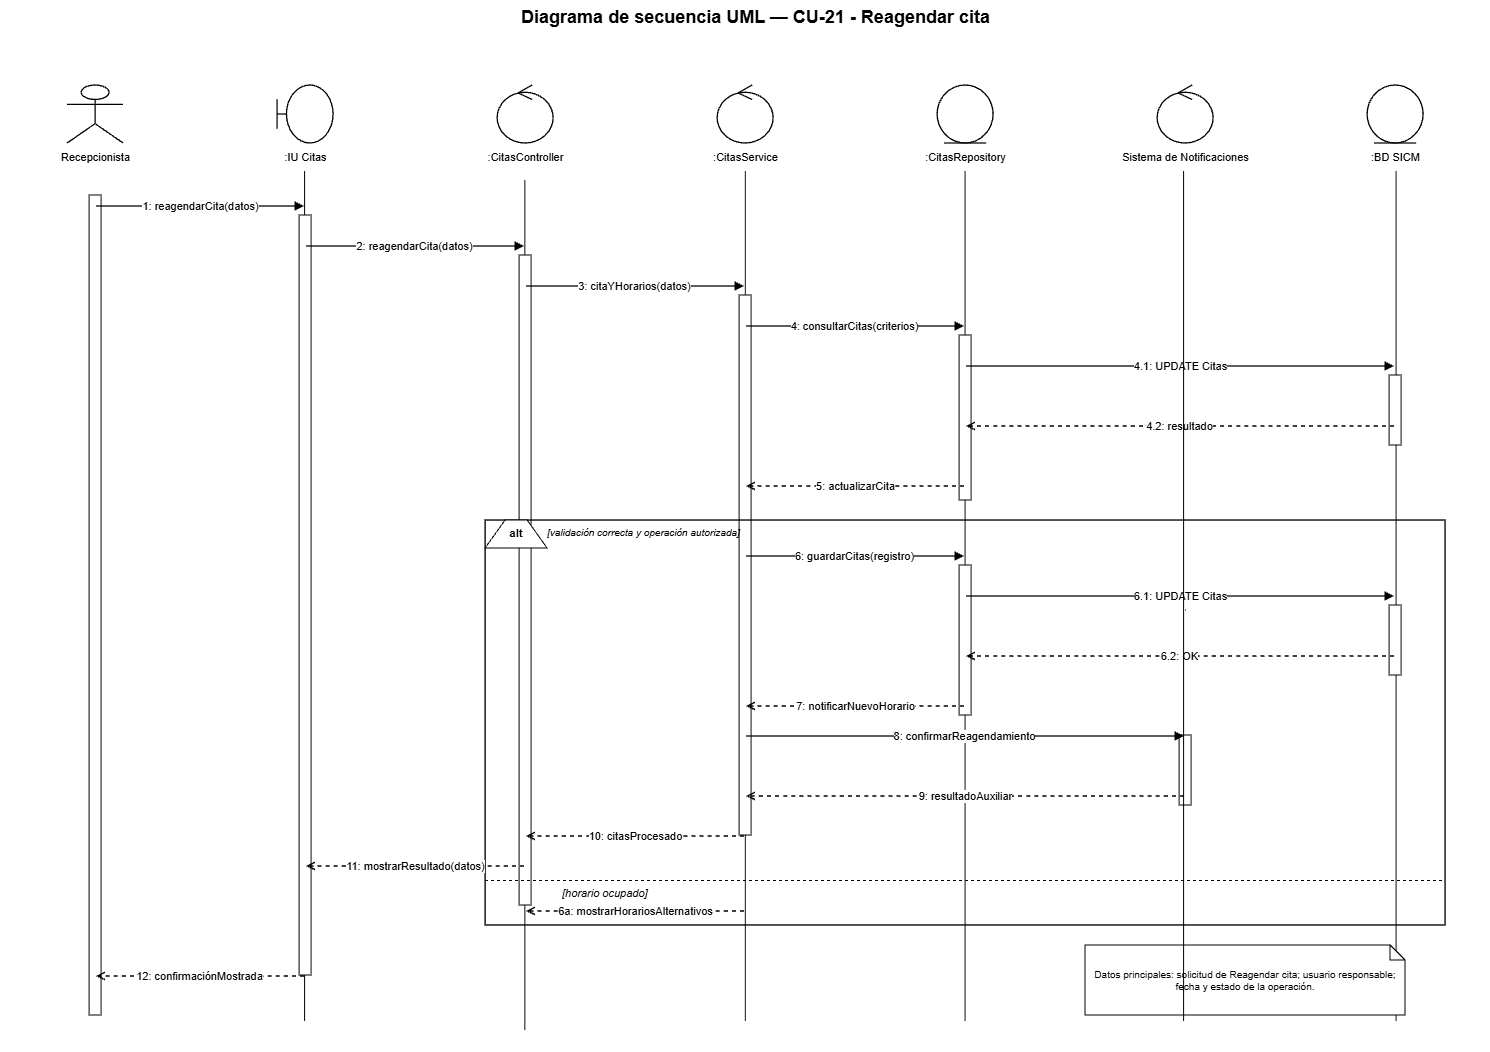

The diagram above was exported from draw.io. Its source (the exported page's mxGraphModel, read from the mxfile embedded in the PNG):
<mxGraphModel dx="3520" dy="1061" grid="1" gridSize="10" guides="1" tooltips="1" connect="1" arrows="1" fold="1" page="1" pageScale="1" pageWidth="1500" pageHeight="1180" math="0" shadow="0">
  <root>
    <mxCell id="0" />
    <mxCell id="1" parent="0" />
    <mxCell id="brTgq3pOJsWgvKmYTTmN-6" edge="1" parent="1" style="endArrow=none;html=1;rounded=0;edgeStyle=orthogonalEdgeStyle;entryX=0.5;entryY=1;entryDx=0;entryDy=0;" value="">
      <mxGeometry height="50" relative="1" width="50" as="geometry">
        <mxPoint x="1391" y="1041" as="sourcePoint" />
        <mxPoint x="1391" y="191" as="targetPoint" />
      </mxGeometry>
    </mxCell>
    <mxCell id="brTgq3pOJsWgvKmYTTmN-4" edge="1" parent="1" style="endArrow=none;html=1;rounded=0;edgeStyle=orthogonalEdgeStyle;entryX=0.5;entryY=1;entryDx=0;entryDy=0;" value="">
      <mxGeometry height="50" relative="1" width="50" as="geometry">
        <mxPoint x="960" y="1041" as="sourcePoint" />
        <mxPoint x="960" y="191" as="targetPoint" />
      </mxGeometry>
    </mxCell>
    <mxCell id="brTgq3pOJsWgvKmYTTmN-3" edge="1" parent="1" style="endArrow=none;html=1;rounded=0;edgeStyle=orthogonalEdgeStyle;entryX=0.5;entryY=1;entryDx=0;entryDy=0;" value="">
      <mxGeometry height="50" relative="1" width="50" as="geometry">
        <mxPoint x="740.24" y="1041" as="sourcePoint" />
        <mxPoint x="740.24" y="191" as="targetPoint" />
      </mxGeometry>
    </mxCell>
    <mxCell id="brTgq3pOJsWgvKmYTTmN-2" edge="1" parent="1" style="endArrow=none;html=1;rounded=0;edgeStyle=orthogonalEdgeStyle;entryX=0.5;entryY=1;entryDx=0;entryDy=0;" value="">
      <mxGeometry height="50" relative="1" width="50" as="geometry">
        <mxPoint x="519.74" y="1050" as="sourcePoint" />
        <mxPoint x="519.74" y="200" as="targetPoint" />
      </mxGeometry>
    </mxCell>
    <mxCell id="brTgq3pOJsWgvKmYTTmN-1" edge="1" parent="1" style="endArrow=none;html=1;rounded=0;edgeStyle=orthogonalEdgeStyle;entryX=0.5;entryY=1;entryDx=0;entryDy=0;" value="">
      <mxGeometry height="50" relative="1" width="50" as="geometry">
        <mxPoint x="299.49" y="1041" as="sourcePoint" />
        <mxPoint x="299.49" y="191" as="targetPoint" />
      </mxGeometry>
    </mxCell>
    <mxCell id="title" parent="1" style="text;html=1;strokeColor=none;fillColor=none;align=center;fontStyle=1;fontSize=18;fontColor=#000000;" value="Diagrama de secuencia UML — CU-21 - Reagendar cita" vertex="1">
      <mxGeometry height="36" width="1260" x="120" y="20" as="geometry" />
    </mxCell>
    <mxCell id="p0" parent="1" style="shape=umlActor;html=1;fillColor=#ffffff;strokeColor=#000000;strokeWidth=1.3;fontColor=#000000;" value="" vertex="1">
      <mxGeometry height="58" width="56" x="62" y="105" as="geometry" />
    </mxCell>
    <mxCell id="n0" parent="1" style="text;html=1;strokeColor=none;fillColor=none;align=center;fontSize=11;fontColor=#000000;" value="Recepcionista" vertex="1">
      <mxGeometry height="26" width="190" x="-5" y="164" as="geometry" />
    </mxCell>
    <mxCell id="life0" parent="1" style="shape=line;html=1;strokeColor=#000000;strokeWidth=1;dashed=1;dashPattern=6 4;" value="" vertex="1">
      <mxGeometry height="880" width="1" x="90" y="190" as="geometry" />
    </mxCell>
    <mxCell id="p1" parent="1" style="shape=umlBoundary;html=1;fillColor=#ffffff;strokeColor=#000000;strokeWidth=1.3;fontColor=#000000;" value="" vertex="1">
      <mxGeometry height="58" width="56" x="272" y="105" as="geometry" />
    </mxCell>
    <mxCell id="n1" parent="1" style="text;html=1;strokeColor=none;fillColor=none;align=center;fontSize=11;fontColor=#000000;" value=":IU Citas" vertex="1">
      <mxGeometry height="26" width="190" x="205" y="164" as="geometry" />
    </mxCell>
    <mxCell id="life1" parent="1" style="shape=line;html=1;strokeColor=#000000;strokeWidth=1;dashed=1;dashPattern=6 4;" value="" vertex="1">
      <mxGeometry height="880" width="1" x="300" y="190" as="geometry" />
    </mxCell>
    <mxCell id="p2" parent="1" style="shape=umlControl;html=1;fillColor=#ffffff;strokeColor=#000000;strokeWidth=1.3;fontColor=#000000;" value="" vertex="1">
      <mxGeometry height="58" width="56" x="492" y="105" as="geometry" />
    </mxCell>
    <mxCell id="n2" parent="1" style="text;html=1;strokeColor=none;fillColor=none;align=center;fontSize=11;fontColor=#000000;" value=":CitasController" vertex="1">
      <mxGeometry height="26" width="190" x="425" y="164" as="geometry" />
    </mxCell>
    <mxCell id="life2" parent="1" style="shape=line;html=1;strokeColor=#000000;strokeWidth=1;dashed=1;dashPattern=6 4;" value="" vertex="1">
      <mxGeometry height="880" width="1" x="520" y="190" as="geometry" />
    </mxCell>
    <mxCell id="p3" parent="1" style="shape=umlControl;html=1;fillColor=#ffffff;strokeColor=#000000;strokeWidth=1.3;fontColor=#000000;" value="" vertex="1">
      <mxGeometry height="58" width="56" x="712" y="105" as="geometry" />
    </mxCell>
    <mxCell id="n3" parent="1" style="text;html=1;strokeColor=none;fillColor=none;align=center;fontSize=11;fontColor=#000000;" value=":CitasService" vertex="1">
      <mxGeometry height="26" width="190" x="645" y="164" as="geometry" />
    </mxCell>
    <mxCell id="life3" parent="1" style="shape=line;html=1;strokeColor=#000000;strokeWidth=1;dashed=1;dashPattern=6 4;" value="" vertex="1">
      <mxGeometry height="880" width="1" x="740" y="190" as="geometry" />
    </mxCell>
    <mxCell id="p4" parent="1" style="shape=umlEntity;html=1;fillColor=#ffffff;strokeColor=#000000;strokeWidth=1.3;fontColor=#000000;" value="" vertex="1">
      <mxGeometry height="58" width="56" x="932" y="105" as="geometry" />
    </mxCell>
    <mxCell id="n4" parent="1" style="text;html=1;strokeColor=none;fillColor=none;align=center;fontSize=11;fontColor=#000000;" value=":CitasRepository" vertex="1">
      <mxGeometry height="26" width="190" x="865" y="164" as="geometry" />
    </mxCell>
    <mxCell id="life4" parent="1" style="shape=line;html=1;strokeColor=#000000;strokeWidth=1;dashed=1;dashPattern=6 4;" value="" vertex="1">
      <mxGeometry height="880" width="1" x="960" y="190" as="geometry" />
    </mxCell>
    <mxCell id="p5" parent="1" style="shape=umlControl;html=1;fillColor=#ffffff;strokeColor=#000000;strokeWidth=1.3;fontColor=#000000;" value="" vertex="1">
      <mxGeometry height="58" width="56" x="1152" y="105" as="geometry" />
    </mxCell>
    <mxCell id="n5" parent="1" style="text;html=1;strokeColor=none;fillColor=none;align=center;fontSize=11;fontColor=#000000;" value="Sistema de Notificaciones" vertex="1">
      <mxGeometry height="26" width="190" x="1085" y="164" as="geometry" />
    </mxCell>
    <mxCell id="life5" parent="1" style="shape=line;html=1;strokeColor=#000000;strokeWidth=1;dashed=1;dashPattern=6 4;" value="" vertex="1">
      <mxGeometry height="880" width="1" x="1180" y="190" as="geometry" />
    </mxCell>
    <mxCell id="p6" parent="1" style="shape=umlEntity;html=1;fillColor=#ffffff;strokeColor=#000000;strokeWidth=1.3;fontColor=#000000;" value="" vertex="1">
      <mxGeometry height="58" width="56" x="1362" y="105" as="geometry" />
    </mxCell>
    <mxCell id="n6" parent="1" style="text;html=1;strokeColor=none;fillColor=none;align=center;fontSize=11;fontColor=#000000;" value=":BD SICM" vertex="1">
      <mxGeometry height="26" width="190" x="1295" y="164" as="geometry" />
    </mxCell>
    <mxCell id="life6" parent="1" style="shape=line;html=1;strokeColor=#000000;strokeWidth=1;dashed=1;dashPattern=6 4;" value="" vertex="1">
      <mxGeometry height="880" width="1" x="1390" y="190" as="geometry" />
    </mxCell>
    <mxCell id="act0" parent="1" style="rounded=0;html=1;fillColor=#ffffff;strokeColor=#000000;strokeWidth=1;" value="" vertex="1">
      <mxGeometry height="820" width="12" x="84" y="215" as="geometry" />
    </mxCell>
    <mxCell id="act1" parent="1" style="rounded=0;html=1;fillColor=#ffffff;strokeColor=#000000;strokeWidth=1;" value="" vertex="1">
      <mxGeometry height="760" width="12" x="294" y="235" as="geometry" />
    </mxCell>
    <mxCell id="act2" parent="1" style="rounded=0;html=1;fillColor=#ffffff;strokeColor=#000000;strokeWidth=1;" value="" vertex="1">
      <mxGeometry height="650" width="12" x="514" y="275" as="geometry" />
    </mxCell>
    <mxCell id="act3" parent="1" style="rounded=0;html=1;fillColor=#ffffff;strokeColor=#000000;strokeWidth=1;" value="" vertex="1">
      <mxGeometry height="540" width="12" x="734" y="315" as="geometry" />
    </mxCell>
    <mxCell id="act4a" parent="1" style="rounded=0;html=1;fillColor=#ffffff;strokeColor=#000000;strokeWidth=1;" value="" vertex="1">
      <mxGeometry height="165" width="12" x="954" y="355" as="geometry" />
    </mxCell>
    <mxCell id="act6a" parent="1" style="rounded=0;html=1;fillColor=#ffffff;strokeColor=#000000;strokeWidth=1;" value="" vertex="1">
      <mxGeometry height="70" width="12" x="1384" y="395" as="geometry" />
    </mxCell>
    <mxCell id="m1s" parent="1" style="opacity=0;fillOpacity=0;strokeOpacity=0;" value="" vertex="1">
      <mxGeometry height="2" width="2" x="89" y="225" as="geometry" />
    </mxCell>
    <mxCell id="m1t" parent="1" style="opacity=0;fillOpacity=0;strokeOpacity=0;" value="" vertex="1">
      <mxGeometry height="2" width="2" x="299" y="225" as="geometry" />
    </mxCell>
    <mxCell id="m1" edge="1" parent="1" source="m1s" style="edgeStyle=orthogonalEdgeStyle;rounded=0;html=1;strokeColor=#000000;strokeWidth=1.35;endArrow=block;endFill=1;dashed=0;fontColor=#000000;fontSize=11;labelBackgroundColor=#ffffff;" target="m1t" value="1: reagendarCita(datos)">
      <mxGeometry relative="1" as="geometry" />
    </mxCell>
    <mxCell id="m2s" parent="1" style="opacity=0;fillOpacity=0;strokeOpacity=0;" value="" vertex="1">
      <mxGeometry height="2" width="2" x="299" y="265" as="geometry" />
    </mxCell>
    <mxCell id="m2t" parent="1" style="opacity=0;fillOpacity=0;strokeOpacity=0;" value="" vertex="1">
      <mxGeometry height="2" width="2" x="519" y="265" as="geometry" />
    </mxCell>
    <mxCell id="m2" edge="1" parent="1" source="m2s" style="edgeStyle=orthogonalEdgeStyle;rounded=0;html=1;strokeColor=#000000;strokeWidth=1.35;endArrow=block;endFill=1;dashed=0;fontColor=#000000;fontSize=11;labelBackgroundColor=#ffffff;" target="m2t" value="2: reagendarCita(datos)">
      <mxGeometry relative="1" as="geometry" />
    </mxCell>
    <mxCell id="m3s" parent="1" style="opacity=0;fillOpacity=0;strokeOpacity=0;" value="" vertex="1">
      <mxGeometry height="2" width="2" x="519" y="305" as="geometry" />
    </mxCell>
    <mxCell id="m3t" parent="1" style="opacity=0;fillOpacity=0;strokeOpacity=0;" value="" vertex="1">
      <mxGeometry height="2" width="2" x="739" y="305" as="geometry" />
    </mxCell>
    <mxCell id="m3" edge="1" parent="1" source="m3s" style="edgeStyle=orthogonalEdgeStyle;rounded=0;html=1;strokeColor=#000000;strokeWidth=1.35;endArrow=block;endFill=1;dashed=0;fontColor=#000000;fontSize=11;labelBackgroundColor=#ffffff;" target="m3t" value="3: citaYHorarios(datos)">
      <mxGeometry relative="1" as="geometry" />
    </mxCell>
    <mxCell id="m4s" parent="1" style="opacity=0;fillOpacity=0;strokeOpacity=0;" value="" vertex="1">
      <mxGeometry height="2" width="2" x="739" y="345" as="geometry" />
    </mxCell>
    <mxCell id="m4t" parent="1" style="opacity=0;fillOpacity=0;strokeOpacity=0;" value="" vertex="1">
      <mxGeometry height="2" width="2" x="959" y="345" as="geometry" />
    </mxCell>
    <mxCell id="m4" edge="1" parent="1" source="m4s" style="edgeStyle=orthogonalEdgeStyle;rounded=0;html=1;strokeColor=#000000;strokeWidth=1.35;endArrow=block;endFill=1;dashed=0;fontColor=#000000;fontSize=11;labelBackgroundColor=#ffffff;" target="m4t" value="4: consultarCitas(criterios)">
      <mxGeometry relative="1" as="geometry" />
    </mxCell>
    <mxCell id="m41s" parent="1" style="opacity=0;fillOpacity=0;strokeOpacity=0;" value="" vertex="1">
      <mxGeometry height="2" width="2" x="959" y="385" as="geometry" />
    </mxCell>
    <mxCell id="m41t" parent="1" style="opacity=0;fillOpacity=0;strokeOpacity=0;" value="" vertex="1">
      <mxGeometry height="2" width="2" x="1389" y="385" as="geometry" />
    </mxCell>
    <mxCell id="m41" edge="1" parent="1" source="m41s" style="edgeStyle=orthogonalEdgeStyle;rounded=0;html=1;strokeColor=#000000;strokeWidth=1.35;endArrow=block;endFill=1;dashed=0;fontColor=#000000;fontSize=11;labelBackgroundColor=#ffffff;" target="m41t" value="4.1: UPDATE Citas">
      <mxGeometry relative="1" as="geometry" />
    </mxCell>
    <mxCell id="m42s" parent="1" style="opacity=0;fillOpacity=0;strokeOpacity=0;" value="" vertex="1">
      <mxGeometry height="2" width="2" x="1389" y="445" as="geometry" />
    </mxCell>
    <mxCell id="m42t" parent="1" style="opacity=0;fillOpacity=0;strokeOpacity=0;" value="" vertex="1">
      <mxGeometry height="2" width="2" x="959" y="445" as="geometry" />
    </mxCell>
    <mxCell id="m42" edge="1" parent="1" source="m42s" style="edgeStyle=orthogonalEdgeStyle;rounded=0;html=1;strokeColor=#000000;strokeWidth=1.35;endArrow=open;endFill=0;dashed=1;fontColor=#000000;fontSize=11;labelBackgroundColor=#ffffff;" target="m42t" value="4.2: resultado">
      <mxGeometry relative="1" as="geometry" />
    </mxCell>
    <mxCell id="m5s" parent="1" style="opacity=0;fillOpacity=0;strokeOpacity=0;" value="" vertex="1">
      <mxGeometry height="2" width="2" x="959" y="505" as="geometry" />
    </mxCell>
    <mxCell id="m5t" parent="1" style="opacity=0;fillOpacity=0;strokeOpacity=0;" value="" vertex="1">
      <mxGeometry height="2" width="2" x="739" y="505" as="geometry" />
    </mxCell>
    <mxCell id="m5" edge="1" parent="1" source="m5s" style="edgeStyle=orthogonalEdgeStyle;rounded=0;html=1;strokeColor=#000000;strokeWidth=1.35;endArrow=open;endFill=0;dashed=1;fontColor=#000000;fontSize=11;labelBackgroundColor=#ffffff;" target="m5t" value="5: actualizarCita">
      <mxGeometry relative="1" as="geometry" />
    </mxCell>
    <mxCell id="alt" parent="1" style="rounded=0;html=1;fillColor=none;strokeColor=#000000;strokeWidth=1.4;" value="" vertex="1">
      <mxGeometry height="405" width="960" x="480" y="540" as="geometry" />
    </mxCell>
    <mxCell id="altTab" parent="1" style="shape=trapezoid;perimeter=trapezoidPerimeter;fixedSize=1;direction=east;whiteSpace=wrap;html=1;fillColor=#ffffff;strokeColor=#000000;fontStyle=1;fontSize=11;" value="alt" vertex="1">
      <mxGeometry height="28" width="62" x="480" y="540" as="geometry" />
    </mxCell>
    <mxCell id="okGuard" parent="1" style="text;html=1;strokeColor=none;fillColor=none;align=left;fontStyle=2;fontSize=10;" value="[validación correcta y operación autorizada]" vertex="1">
      <mxGeometry height="22" width="390" x="540" y="540" as="geometry" />
    </mxCell>
    <mxCell id="act4b" parent="1" style="rounded=0;html=1;fillColor=#ffffff;strokeColor=#000000;strokeWidth=1;" value="" vertex="1">
      <mxGeometry height="150" width="12" x="954" y="585" as="geometry" />
    </mxCell>
    <mxCell id="act6b" parent="1" style="rounded=0;html=1;fillColor=#ffffff;strokeColor=#000000;strokeWidth=1;" value="" vertex="1">
      <mxGeometry height="70" width="12" x="1384" y="625" as="geometry" />
    </mxCell>
    <mxCell id="m6s" parent="1" style="opacity=0;fillOpacity=0;strokeOpacity=0;" value="" vertex="1">
      <mxGeometry height="2" width="2" x="739" y="575" as="geometry" />
    </mxCell>
    <mxCell id="m6t" parent="1" style="opacity=0;fillOpacity=0;strokeOpacity=0;" value="" vertex="1">
      <mxGeometry height="2" width="2" x="959" y="575" as="geometry" />
    </mxCell>
    <mxCell id="m6" edge="1" parent="1" source="m6s" style="edgeStyle=orthogonalEdgeStyle;rounded=0;html=1;strokeColor=#000000;strokeWidth=1.35;endArrow=block;endFill=1;dashed=0;fontColor=#000000;fontSize=11;labelBackgroundColor=#ffffff;" target="m6t" value="6: guardarCitas(registro)">
      <mxGeometry relative="1" as="geometry" />
    </mxCell>
    <mxCell id="m61s" parent="1" style="opacity=0;fillOpacity=0;strokeOpacity=0;" value="" vertex="1">
      <mxGeometry height="2" width="2" x="959" y="615" as="geometry" />
    </mxCell>
    <mxCell id="m61t" parent="1" style="opacity=0;fillOpacity=0;strokeOpacity=0;" value="" vertex="1">
      <mxGeometry height="2" width="2" x="1389" y="615" as="geometry" />
    </mxCell>
    <mxCell id="m61" edge="1" parent="1" source="m61s" style="edgeStyle=orthogonalEdgeStyle;rounded=0;html=1;strokeColor=#000000;strokeWidth=1.35;endArrow=block;endFill=1;dashed=0;fontColor=#000000;fontSize=11;labelBackgroundColor=#ffffff;" target="m61t" value="6.1: UPDATE Citas">
      <mxGeometry relative="1" as="geometry" />
    </mxCell>
    <mxCell id="m62s" parent="1" style="opacity=0;fillOpacity=0;strokeOpacity=0;" value="" vertex="1">
      <mxGeometry height="2" width="2" x="1389" y="675" as="geometry" />
    </mxCell>
    <mxCell id="m62t" parent="1" style="opacity=0;fillOpacity=0;strokeOpacity=0;" value="" vertex="1">
      <mxGeometry height="2" width="2" x="959" y="675" as="geometry" />
    </mxCell>
    <mxCell id="m62" edge="1" parent="1" source="m62s" style="edgeStyle=orthogonalEdgeStyle;rounded=0;html=1;strokeColor=#000000;strokeWidth=1.35;endArrow=open;endFill=0;dashed=1;fontColor=#000000;fontSize=11;labelBackgroundColor=#ffffff;" target="m62t" value="6.2: OK">
      <mxGeometry relative="1" as="geometry" />
    </mxCell>
    <mxCell id="m7s" parent="1" style="opacity=0;fillOpacity=0;strokeOpacity=0;" value="" vertex="1">
      <mxGeometry height="2" width="2" x="959" y="725" as="geometry" />
    </mxCell>
    <mxCell id="m7t" parent="1" style="opacity=0;fillOpacity=0;strokeOpacity=0;" value="" vertex="1">
      <mxGeometry height="2" width="2" x="739" y="725" as="geometry" />
    </mxCell>
    <mxCell id="m7" edge="1" parent="1" source="m7s" style="edgeStyle=orthogonalEdgeStyle;rounded=0;html=1;strokeColor=#000000;strokeWidth=1.35;endArrow=open;endFill=0;dashed=1;fontColor=#000000;fontSize=11;labelBackgroundColor=#ffffff;" target="m7t" value="7: notificarNuevoHorario">
      <mxGeometry relative="1" as="geometry" />
    </mxCell>
    <mxCell id="act5" parent="1" style="rounded=0;html=1;fillColor=#ffffff;strokeColor=#000000;strokeWidth=1;" value="" vertex="1">
      <mxGeometry height="70" width="12" x="1174" y="755" as="geometry" />
    </mxCell>
    <mxCell id="m8s" parent="1" style="opacity=0;fillOpacity=0;strokeOpacity=0;" value="" vertex="1">
      <mxGeometry height="2" width="2" x="739" y="755" as="geometry" />
    </mxCell>
    <mxCell id="m8t" parent="1" style="opacity=0;fillOpacity=0;strokeOpacity=0;" value="" vertex="1">
      <mxGeometry height="2" width="2" x="1179" y="755" as="geometry" />
    </mxCell>
    <mxCell id="m8" edge="1" parent="1" source="m8s" style="edgeStyle=orthogonalEdgeStyle;rounded=0;html=1;strokeColor=#000000;strokeWidth=1.35;endArrow=block;endFill=1;dashed=0;fontColor=#000000;fontSize=11;labelBackgroundColor=#ffffff;" target="m8t" value="8: confirmarReagendamiento">
      <mxGeometry relative="1" as="geometry" />
    </mxCell>
    <mxCell id="m9s" parent="1" style="opacity=0;fillOpacity=0;strokeOpacity=0;" value="" vertex="1">
      <mxGeometry height="2" width="2" x="1179" y="815" as="geometry" />
    </mxCell>
    <mxCell id="m9t" parent="1" style="opacity=0;fillOpacity=0;strokeOpacity=0;" value="" vertex="1">
      <mxGeometry height="2" width="2" x="739" y="815" as="geometry" />
    </mxCell>
    <mxCell id="m9" edge="1" parent="1" source="m9s" style="edgeStyle=orthogonalEdgeStyle;rounded=0;html=1;strokeColor=#000000;strokeWidth=1.35;endArrow=open;endFill=0;dashed=1;fontColor=#000000;fontSize=11;labelBackgroundColor=#ffffff;" target="m9t" value="9: resultadoAuxiliar">
      <mxGeometry relative="1" as="geometry" />
    </mxCell>
    <mxCell id="m10s" parent="1" style="opacity=0;fillOpacity=0;strokeOpacity=0;" value="" vertex="1">
      <mxGeometry height="2" width="2" x="739" y="855" as="geometry" />
    </mxCell>
    <mxCell id="m10t" parent="1" style="opacity=0;fillOpacity=0;strokeOpacity=0;" value="" vertex="1">
      <mxGeometry height="2" width="2" x="519" y="855" as="geometry" />
    </mxCell>
    <mxCell id="m10" edge="1" parent="1" source="m10s" style="edgeStyle=orthogonalEdgeStyle;rounded=0;html=1;strokeColor=#000000;strokeWidth=1.35;endArrow=open;endFill=0;dashed=1;fontColor=#000000;fontSize=11;labelBackgroundColor=#ffffff;" target="m10t" value="10: citasProcesado">
      <mxGeometry relative="1" as="geometry" />
    </mxCell>
    <mxCell id="m11s" parent="1" style="opacity=0;fillOpacity=0;strokeOpacity=0;" value="" vertex="1">
      <mxGeometry height="2" width="2" x="519" y="885" as="geometry" />
    </mxCell>
    <mxCell id="m11t" parent="1" style="opacity=0;fillOpacity=0;strokeOpacity=0;" value="" vertex="1">
      <mxGeometry height="2" width="2" x="299" y="885" as="geometry" />
    </mxCell>
    <mxCell id="m11" edge="1" parent="1" source="m11s" style="edgeStyle=orthogonalEdgeStyle;rounded=0;html=1;strokeColor=#000000;strokeWidth=1.35;endArrow=open;endFill=0;dashed=1;fontColor=#000000;fontSize=11;labelBackgroundColor=#ffffff;" target="m11t" value="11: mostrarResultado(datos)">
      <mxGeometry relative="1" as="geometry" />
    </mxCell>
    <mxCell id="divider" parent="1" style="shape=line;html=1;strokeColor=#000000;strokeWidth=1;dashed=1;" value="" vertex="1">
      <mxGeometry height="1" width="960" x="480" y="900" as="geometry" />
    </mxCell>
    <mxCell id="failGuard" parent="1" style="text;html=1;strokeColor=none;fillColor=none;align=left;fontStyle=2;fontSize=11;" value="[horario ocupado]" vertex="1">
      <mxGeometry height="22" width="430" x="555" y="900" as="geometry" />
    </mxCell>
    <mxCell id="mf1s" parent="1" style="opacity=0;fillOpacity=0;strokeOpacity=0;" value="" vertex="1">
      <mxGeometry height="2" width="2" x="739" y="930" as="geometry" />
    </mxCell>
    <mxCell id="mf1t" parent="1" style="opacity=0;fillOpacity=0;strokeOpacity=0;" value="" vertex="1">
      <mxGeometry height="2" width="2" x="519" y="930" as="geometry" />
    </mxCell>
    <mxCell id="mf1" edge="1" parent="1" source="mf1s" style="edgeStyle=orthogonalEdgeStyle;rounded=0;html=1;strokeColor=#000000;strokeWidth=1.35;endArrow=open;endFill=0;dashed=1;fontColor=#000000;fontSize=11;labelBackgroundColor=#ffffff;" target="mf1t" value="6a: mostrarHorariosAlternativos">
      <mxGeometry relative="1" as="geometry" />
    </mxCell>
    <mxCell id="m12s" parent="1" style="opacity=0;fillOpacity=0;strokeOpacity=0;" value="" vertex="1">
      <mxGeometry height="2" width="2" x="299" y="995" as="geometry" />
    </mxCell>
    <mxCell id="m12t" parent="1" style="opacity=0;fillOpacity=0;strokeOpacity=0;" value="" vertex="1">
      <mxGeometry height="2" width="2" x="89" y="995" as="geometry" />
    </mxCell>
    <mxCell id="m12" edge="1" parent="1" source="m12s" style="edgeStyle=orthogonalEdgeStyle;rounded=0;html=1;strokeColor=#000000;strokeWidth=1.35;endArrow=open;endFill=0;dashed=1;fontColor=#000000;fontSize=11;labelBackgroundColor=#ffffff;" target="m12t" value="12: confirmaciónMostrada">
      <mxGeometry relative="1" as="geometry" />
    </mxCell>
    <mxCell id="note" parent="1" style="shape=note;whiteSpace=wrap;html=1;size=15;fillColor=#ffffff;strokeColor=#000000;fontSize=10;fontColor=#000000;" value="Datos principales: solicitud de Reagendar cita; usuario responsable; fecha y estado de la operación." vertex="1">
      <mxGeometry height="70" width="320" x="1080" y="965" as="geometry" />
    </mxCell>
    <mxCell id="brTgq3pOJsWgvKmYTTmN-5" edge="1" parent="1" style="endArrow=none;html=1;rounded=0;edgeStyle=orthogonalEdgeStyle;entryX=0.5;entryY=1;entryDx=0;entryDy=0;" value="">
      <mxGeometry height="50" relative="1" width="50" as="geometry">
        <mxPoint x="1178.49" y="1041" as="sourcePoint" />
        <mxPoint x="1178.49" y="191" as="targetPoint" />
      </mxGeometry>
    </mxCell>
  </root>
</mxGraphModel>